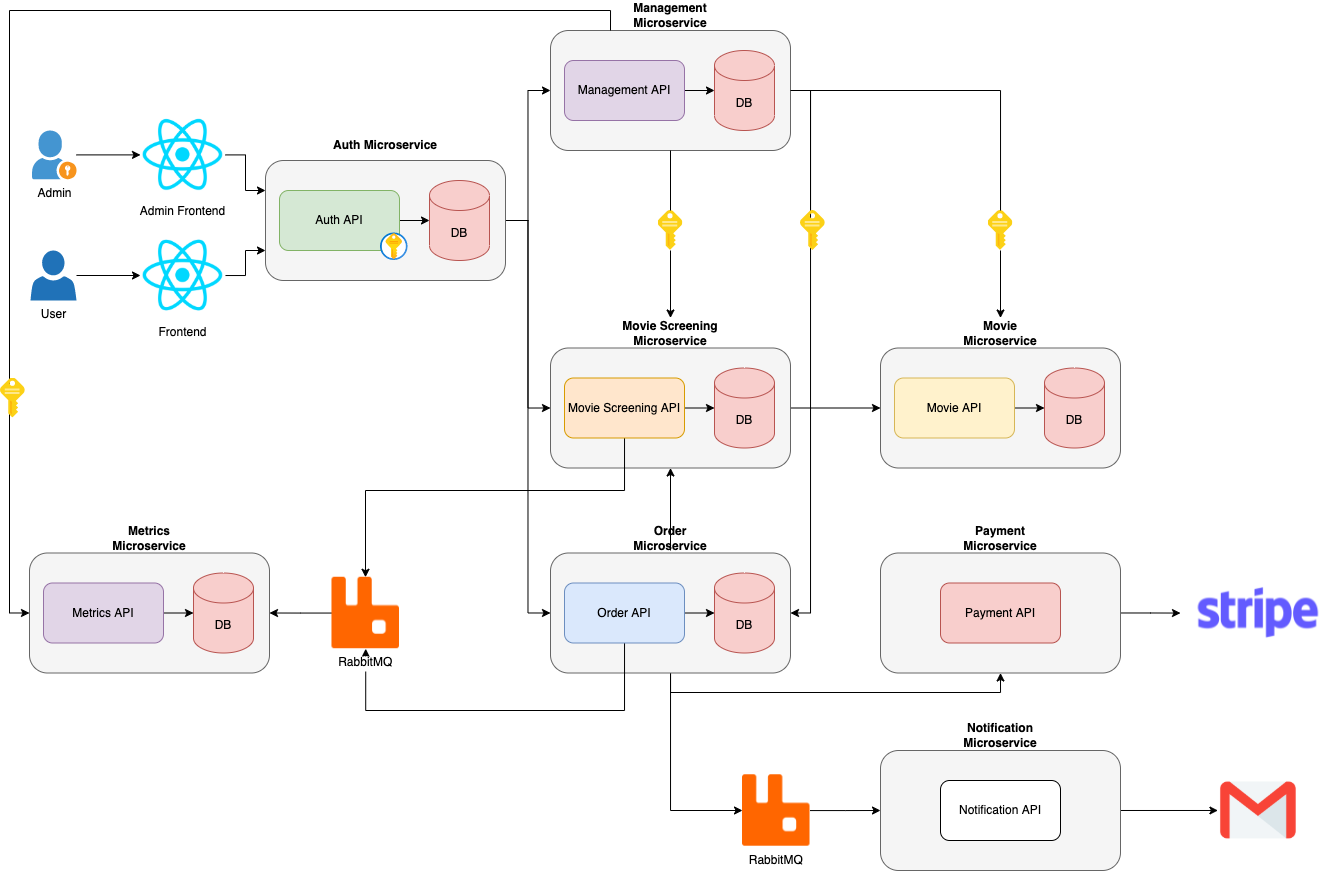

The diagram above was exported from draw.io. Its source (the exported page's mxGraphModel, read from the mxfile embedded in the PNG):
<mxGraphModel dx="983" dy="624" grid="1" gridSize="10" guides="1" tooltips="1" connect="1" arrows="1" fold="1" page="1" pageScale="1" pageWidth="850" pageHeight="1100" math="0" shadow="0">
  <root>
    <mxCell id="0" />
    <mxCell id="1" parent="0" />
    <mxCell id="y_MIFe7hyklakv6uYpex-40" style="edgeStyle=orthogonalEdgeStyle;rounded=0;orthogonalLoop=1;jettySize=auto;html=1;entryX=0;entryY=0.5;entryDx=0;entryDy=0;" edge="1" parent="1" source="y_MIFe7hyklakv6uYpex-20" target="y_MIFe7hyklakv6uYpex-34">
      <mxGeometry relative="1" as="geometry" />
    </mxCell>
    <mxCell id="y_MIFe7hyklakv6uYpex-53" style="edgeStyle=orthogonalEdgeStyle;rounded=0;orthogonalLoop=1;jettySize=auto;html=1;entryX=0;entryY=0.5;entryDx=0;entryDy=0;" edge="1" parent="1" source="y_MIFe7hyklakv6uYpex-20" target="y_MIFe7hyklakv6uYpex-47">
      <mxGeometry relative="1" as="geometry" />
    </mxCell>
    <mxCell id="y_MIFe7hyklakv6uYpex-63" style="edgeStyle=orthogonalEdgeStyle;rounded=0;orthogonalLoop=1;jettySize=auto;html=1;entryX=0;entryY=0.5;entryDx=0;entryDy=0;" edge="1" parent="1" source="y_MIFe7hyklakv6uYpex-20" target="y_MIFe7hyklakv6uYpex-58">
      <mxGeometry relative="1" as="geometry" />
    </mxCell>
    <mxCell id="y_MIFe7hyklakv6uYpex-20" value="" style="rounded=1;whiteSpace=wrap;html=1;fillColor=#f5f5f5;fontColor=#333333;strokeColor=#666666;" vertex="1" parent="1">
      <mxGeometry x="305" y="280" width="240" height="120" as="geometry" />
    </mxCell>
    <mxCell id="y_MIFe7hyklakv6uYpex-7" style="edgeStyle=orthogonalEdgeStyle;rounded=0;orthogonalLoop=1;jettySize=auto;html=1;" edge="1" parent="1" source="y_MIFe7hyklakv6uYpex-1" target="y_MIFe7hyklakv6uYpex-6">
      <mxGeometry relative="1" as="geometry" />
    </mxCell>
    <mxCell id="y_MIFe7hyklakv6uYpex-1" value="User" style="sketch=0;pointerEvents=1;shadow=0;dashed=0;html=1;strokeColor=none;labelPosition=center;verticalLabelPosition=bottom;verticalAlign=top;outlineConnect=0;align=center;shape=mxgraph.office.users.user;fillColor=#2072B8;" vertex="1" parent="1">
      <mxGeometry x="70" y="370" width="46" height="50" as="geometry" />
    </mxCell>
    <mxCell id="y_MIFe7hyklakv6uYpex-30" style="edgeStyle=orthogonalEdgeStyle;rounded=0;orthogonalLoop=1;jettySize=auto;html=1;entryX=0;entryY=0.75;entryDx=0;entryDy=0;" edge="1" parent="1" source="y_MIFe7hyklakv6uYpex-6" target="y_MIFe7hyklakv6uYpex-20">
      <mxGeometry relative="1" as="geometry" />
    </mxCell>
    <mxCell id="y_MIFe7hyklakv6uYpex-6" value="Frontend" style="shape=image;verticalLabelPosition=bottom;labelBackgroundColor=default;verticalAlign=top;aspect=fixed;imageAspect=0;image=https://cdn4.iconfinder.com/data/icons/logos-3/600/React.js_logo-512.png;" vertex="1" parent="1">
      <mxGeometry x="180" y="352.5" width="85" height="85" as="geometry" />
    </mxCell>
    <mxCell id="y_MIFe7hyklakv6uYpex-23" style="edgeStyle=orthogonalEdgeStyle;rounded=0;orthogonalLoop=1;jettySize=auto;html=1;exitX=1;exitY=0.5;exitDx=0;exitDy=0;entryX=0;entryY=0.5;entryDx=0;entryDy=0;entryPerimeter=0;" edge="1" parent="1" source="y_MIFe7hyklakv6uYpex-10" target="y_MIFe7hyklakv6uYpex-21">
      <mxGeometry relative="1" as="geometry" />
    </mxCell>
    <mxCell id="y_MIFe7hyklakv6uYpex-10" value="Auth API" style="rounded=1;whiteSpace=wrap;html=1;fillColor=#d5e8d4;strokeColor=#82b366;" vertex="1" parent="1">
      <mxGeometry x="319" y="310" width="120" height="60" as="geometry" />
    </mxCell>
    <mxCell id="y_MIFe7hyklakv6uYpex-19" style="edgeStyle=orthogonalEdgeStyle;rounded=0;orthogonalLoop=1;jettySize=auto;html=1;" edge="1" parent="1" source="y_MIFe7hyklakv6uYpex-16" target="y_MIFe7hyklakv6uYpex-18">
      <mxGeometry relative="1" as="geometry" />
    </mxCell>
    <mxCell id="y_MIFe7hyklakv6uYpex-16" value="Admin" style="shadow=0;dashed=0;html=1;strokeColor=none;fillColor=#4495D1;labelPosition=center;verticalLabelPosition=bottom;verticalAlign=top;align=center;outlineConnect=0;shape=mxgraph.veeam.portal_admin;" vertex="1" parent="1">
      <mxGeometry x="71.60000000000002" y="250" width="44.4" height="48.8" as="geometry" />
    </mxCell>
    <mxCell id="y_MIFe7hyklakv6uYpex-29" style="edgeStyle=orthogonalEdgeStyle;rounded=0;orthogonalLoop=1;jettySize=auto;html=1;entryX=0;entryY=0.25;entryDx=0;entryDy=0;" edge="1" parent="1" source="y_MIFe7hyklakv6uYpex-18" target="y_MIFe7hyklakv6uYpex-20">
      <mxGeometry relative="1" as="geometry" />
    </mxCell>
    <mxCell id="y_MIFe7hyklakv6uYpex-18" value="Admin Frontend" style="shape=image;verticalLabelPosition=bottom;labelBackgroundColor=default;verticalAlign=top;aspect=fixed;imageAspect=0;image=https://cdn4.iconfinder.com/data/icons/logos-3/600/React.js_logo-512.png;" vertex="1" parent="1">
      <mxGeometry x="180" y="231.9" width="85" height="85" as="geometry" />
    </mxCell>
    <mxCell id="y_MIFe7hyklakv6uYpex-21" value="DB" style="shape=cylinder3;whiteSpace=wrap;html=1;boundedLbl=1;backgroundOutline=1;size=15;fillColor=#f8cecc;strokeColor=#b85450;" vertex="1" parent="1">
      <mxGeometry x="469" y="300" width="60" height="80" as="geometry" />
    </mxCell>
    <mxCell id="y_MIFe7hyklakv6uYpex-24" value="&lt;b&gt;Auth Microservice&lt;/b&gt;" style="text;html=1;strokeColor=none;fillColor=none;align=center;verticalAlign=middle;whiteSpace=wrap;rounded=0;" vertex="1" parent="1">
      <mxGeometry x="370" y="250" width="110" height="30" as="geometry" />
    </mxCell>
    <mxCell id="y_MIFe7hyklakv6uYpex-31" value="" style="aspect=fixed;html=1;points=[];align=center;image;fontSize=12;image=img/lib/azure2/security/Key_Vaults.svg;" vertex="1" parent="1">
      <mxGeometry x="420" y="352.5" width="27.5" height="27.5" as="geometry" />
    </mxCell>
    <mxCell id="y_MIFe7hyklakv6uYpex-52" style="edgeStyle=orthogonalEdgeStyle;rounded=0;orthogonalLoop=1;jettySize=auto;html=1;startArrow=none;" edge="1" parent="1" source="y_MIFe7hyklakv6uYpex-95" target="y_MIFe7hyklakv6uYpex-51">
      <mxGeometry relative="1" as="geometry" />
    </mxCell>
    <mxCell id="y_MIFe7hyklakv6uYpex-55" style="edgeStyle=orthogonalEdgeStyle;rounded=0;orthogonalLoop=1;jettySize=auto;html=1;startArrow=none;" edge="1" parent="1" source="y_MIFe7hyklakv6uYpex-97" target="y_MIFe7hyklakv6uYpex-45">
      <mxGeometry relative="1" as="geometry" />
    </mxCell>
    <mxCell id="y_MIFe7hyklakv6uYpex-64" style="edgeStyle=orthogonalEdgeStyle;rounded=0;orthogonalLoop=1;jettySize=auto;html=1;entryX=1;entryY=0.5;entryDx=0;entryDy=0;startArrow=none;" edge="1" parent="1" source="y_MIFe7hyklakv6uYpex-100" target="y_MIFe7hyklakv6uYpex-58">
      <mxGeometry relative="1" as="geometry">
        <Array as="points">
          <mxPoint x="850" y="210" />
          <mxPoint x="850" y="733" />
        </Array>
      </mxGeometry>
    </mxCell>
    <mxCell id="y_MIFe7hyklakv6uYpex-34" value="" style="rounded=1;whiteSpace=wrap;html=1;fillColor=#f5f5f5;fontColor=#333333;strokeColor=#666666;" vertex="1" parent="1">
      <mxGeometry x="590" y="150" width="240" height="120" as="geometry" />
    </mxCell>
    <mxCell id="y_MIFe7hyklakv6uYpex-117" style="edgeStyle=orthogonalEdgeStyle;rounded=0;orthogonalLoop=1;jettySize=auto;html=1;entryX=0;entryY=0.5;entryDx=0;entryDy=0;entryPerimeter=0;startArrow=none;startFill=0;endArrow=classic;endFill=1;" edge="1" parent="1" source="y_MIFe7hyklakv6uYpex-36" target="y_MIFe7hyklakv6uYpex-115">
      <mxGeometry relative="1" as="geometry" />
    </mxCell>
    <mxCell id="y_MIFe7hyklakv6uYpex-36" value="Management API" style="rounded=1;whiteSpace=wrap;html=1;fillColor=#e1d5e7;strokeColor=#9673a6;" vertex="1" parent="1">
      <mxGeometry x="604" y="180" width="120" height="60" as="geometry" />
    </mxCell>
    <mxCell id="y_MIFe7hyklakv6uYpex-90" style="edgeStyle=orthogonalEdgeStyle;rounded=0;orthogonalLoop=1;jettySize=auto;html=1;entryX=0;entryY=0.5;entryDx=0;entryDy=0;exitX=0.25;exitY=0;exitDx=0;exitDy=0;" edge="1" parent="1" source="y_MIFe7hyklakv6uYpex-34" target="y_MIFe7hyklakv6uYpex-84">
      <mxGeometry relative="1" as="geometry" />
    </mxCell>
    <mxCell id="y_MIFe7hyklakv6uYpex-38" value="&lt;b&gt;Management Microservice&lt;/b&gt;" style="text;html=1;strokeColor=none;fillColor=none;align=center;verticalAlign=middle;whiteSpace=wrap;rounded=0;" vertex="1" parent="1">
      <mxGeometry x="655" y="120" width="110" height="30" as="geometry" />
    </mxCell>
    <mxCell id="y_MIFe7hyklakv6uYpex-41" value="" style="rounded=1;whiteSpace=wrap;html=1;fillColor=#f5f5f5;fontColor=#333333;strokeColor=#666666;" vertex="1" parent="1">
      <mxGeometry x="920" y="467.5" width="240" height="120" as="geometry" />
    </mxCell>
    <mxCell id="y_MIFe7hyklakv6uYpex-42" style="edgeStyle=orthogonalEdgeStyle;rounded=0;orthogonalLoop=1;jettySize=auto;html=1;exitX=1;exitY=0.5;exitDx=0;exitDy=0;entryX=0;entryY=0.5;entryDx=0;entryDy=0;entryPerimeter=0;" edge="1" parent="1" source="y_MIFe7hyklakv6uYpex-43" target="y_MIFe7hyklakv6uYpex-44">
      <mxGeometry relative="1" as="geometry" />
    </mxCell>
    <mxCell id="y_MIFe7hyklakv6uYpex-43" value="Movie API" style="rounded=1;whiteSpace=wrap;html=1;fillColor=#fff2cc;strokeColor=#d6b656;" vertex="1" parent="1">
      <mxGeometry x="934" y="497.5" width="120" height="60" as="geometry" />
    </mxCell>
    <mxCell id="y_MIFe7hyklakv6uYpex-44" value="DB" style="shape=cylinder3;whiteSpace=wrap;html=1;boundedLbl=1;backgroundOutline=1;size=15;fillColor=#f8cecc;strokeColor=#b85450;" vertex="1" parent="1">
      <mxGeometry x="1084" y="487.5" width="60" height="80" as="geometry" />
    </mxCell>
    <mxCell id="y_MIFe7hyklakv6uYpex-45" value="&lt;b&gt;Movie Microservice&lt;/b&gt;" style="text;html=1;strokeColor=none;fillColor=none;align=center;verticalAlign=middle;whiteSpace=wrap;rounded=0;" vertex="1" parent="1">
      <mxGeometry x="985" y="437.5" width="110" height="30" as="geometry" />
    </mxCell>
    <mxCell id="y_MIFe7hyklakv6uYpex-54" style="edgeStyle=orthogonalEdgeStyle;rounded=0;orthogonalLoop=1;jettySize=auto;html=1;entryX=0;entryY=0.5;entryDx=0;entryDy=0;" edge="1" parent="1" source="y_MIFe7hyklakv6uYpex-47" target="y_MIFe7hyklakv6uYpex-41">
      <mxGeometry relative="1" as="geometry" />
    </mxCell>
    <mxCell id="y_MIFe7hyklakv6uYpex-114" style="edgeStyle=orthogonalEdgeStyle;rounded=0;orthogonalLoop=1;jettySize=auto;html=1;entryX=0.5;entryY=0.917;entryDx=0;entryDy=0;entryPerimeter=0;startArrow=classic;startFill=1;endArrow=none;endFill=0;" edge="1" parent="1" source="y_MIFe7hyklakv6uYpex-47" target="y_MIFe7hyklakv6uYpex-62">
      <mxGeometry relative="1" as="geometry" />
    </mxCell>
    <mxCell id="y_MIFe7hyklakv6uYpex-47" value="" style="rounded=1;whiteSpace=wrap;html=1;fillColor=#f5f5f5;fontColor=#333333;strokeColor=#666666;" vertex="1" parent="1">
      <mxGeometry x="590" y="467.5" width="240" height="120" as="geometry" />
    </mxCell>
    <mxCell id="y_MIFe7hyklakv6uYpex-48" style="edgeStyle=orthogonalEdgeStyle;rounded=0;orthogonalLoop=1;jettySize=auto;html=1;exitX=1;exitY=0.5;exitDx=0;exitDy=0;entryX=0;entryY=0.5;entryDx=0;entryDy=0;entryPerimeter=0;" edge="1" parent="1" source="y_MIFe7hyklakv6uYpex-49" target="y_MIFe7hyklakv6uYpex-50">
      <mxGeometry relative="1" as="geometry" />
    </mxCell>
    <mxCell id="y_MIFe7hyklakv6uYpex-93" style="edgeStyle=orthogonalEdgeStyle;rounded=0;orthogonalLoop=1;jettySize=auto;html=1;" edge="1" parent="1" source="y_MIFe7hyklakv6uYpex-49" target="y_MIFe7hyklakv6uYpex-89">
      <mxGeometry relative="1" as="geometry">
        <Array as="points">
          <mxPoint x="664" y="610" />
          <mxPoint x="405" y="610" />
        </Array>
      </mxGeometry>
    </mxCell>
    <mxCell id="y_MIFe7hyklakv6uYpex-49" value="Movie Screening API" style="rounded=1;whiteSpace=wrap;html=1;fillColor=#ffe6cc;strokeColor=#d79b00;" vertex="1" parent="1">
      <mxGeometry x="604" y="497.5" width="120" height="60" as="geometry" />
    </mxCell>
    <mxCell id="y_MIFe7hyklakv6uYpex-50" value="DB" style="shape=cylinder3;whiteSpace=wrap;html=1;boundedLbl=1;backgroundOutline=1;size=15;fillColor=#f8cecc;strokeColor=#b85450;" vertex="1" parent="1">
      <mxGeometry x="754" y="487.5" width="60" height="80" as="geometry" />
    </mxCell>
    <mxCell id="y_MIFe7hyklakv6uYpex-51" value="&lt;b&gt;Movie Screening Microservice&lt;/b&gt;" style="text;html=1;strokeColor=none;fillColor=none;align=center;verticalAlign=middle;whiteSpace=wrap;rounded=0;" vertex="1" parent="1">
      <mxGeometry x="655" y="437.5" width="110" height="30" as="geometry" />
    </mxCell>
    <mxCell id="y_MIFe7hyklakv6uYpex-70" style="edgeStyle=orthogonalEdgeStyle;rounded=0;orthogonalLoop=1;jettySize=auto;html=1;entryX=0.5;entryY=1;entryDx=0;entryDy=0;" edge="1" parent="1" source="y_MIFe7hyklakv6uYpex-58" target="y_MIFe7hyklakv6uYpex-65">
      <mxGeometry relative="1" as="geometry">
        <Array as="points">
          <mxPoint x="710" y="812" />
          <mxPoint x="1040" y="812" />
        </Array>
      </mxGeometry>
    </mxCell>
    <mxCell id="y_MIFe7hyklakv6uYpex-75" style="edgeStyle=orthogonalEdgeStyle;rounded=0;orthogonalLoop=1;jettySize=auto;html=1;entryX=0;entryY=0.5;entryDx=0;entryDy=0;" edge="1" parent="1" source="y_MIFe7hyklakv6uYpex-58" target="y_MIFe7hyklakv6uYpex-74">
      <mxGeometry relative="1" as="geometry" />
    </mxCell>
    <mxCell id="y_MIFe7hyklakv6uYpex-58" value="" style="rounded=1;whiteSpace=wrap;html=1;fillColor=#f5f5f5;fontColor=#333333;strokeColor=#666666;" vertex="1" parent="1">
      <mxGeometry x="590" y="672.5" width="240" height="120" as="geometry" />
    </mxCell>
    <mxCell id="y_MIFe7hyklakv6uYpex-59" style="edgeStyle=orthogonalEdgeStyle;rounded=0;orthogonalLoop=1;jettySize=auto;html=1;exitX=1;exitY=0.5;exitDx=0;exitDy=0;entryX=0;entryY=0.5;entryDx=0;entryDy=0;entryPerimeter=0;" edge="1" parent="1" source="y_MIFe7hyklakv6uYpex-60" target="y_MIFe7hyklakv6uYpex-61">
      <mxGeometry relative="1" as="geometry" />
    </mxCell>
    <mxCell id="y_MIFe7hyklakv6uYpex-94" style="edgeStyle=orthogonalEdgeStyle;rounded=0;orthogonalLoop=1;jettySize=auto;html=1;entryX=0.5;entryY=1;entryDx=0;entryDy=0;" edge="1" parent="1" source="y_MIFe7hyklakv6uYpex-60" target="y_MIFe7hyklakv6uYpex-89">
      <mxGeometry relative="1" as="geometry">
        <Array as="points">
          <mxPoint x="664" y="830" />
          <mxPoint x="405" y="830" />
        </Array>
      </mxGeometry>
    </mxCell>
    <mxCell id="y_MIFe7hyklakv6uYpex-60" value="Order API" style="rounded=1;whiteSpace=wrap;html=1;fillColor=#dae8fc;strokeColor=#6c8ebf;" vertex="1" parent="1">
      <mxGeometry x="604" y="702.5" width="120" height="60" as="geometry" />
    </mxCell>
    <mxCell id="y_MIFe7hyklakv6uYpex-61" value="DB" style="shape=cylinder3;whiteSpace=wrap;html=1;boundedLbl=1;backgroundOutline=1;size=15;fillColor=#f8cecc;strokeColor=#b85450;" vertex="1" parent="1">
      <mxGeometry x="754" y="692.5" width="60" height="80" as="geometry" />
    </mxCell>
    <mxCell id="y_MIFe7hyklakv6uYpex-62" value="&lt;b&gt;Order Microservice&lt;/b&gt;" style="text;html=1;strokeColor=none;fillColor=none;align=center;verticalAlign=middle;whiteSpace=wrap;rounded=0;" vertex="1" parent="1">
      <mxGeometry x="655" y="642.5" width="110" height="30" as="geometry" />
    </mxCell>
    <mxCell id="y_MIFe7hyklakv6uYpex-108" style="edgeStyle=orthogonalEdgeStyle;rounded=0;orthogonalLoop=1;jettySize=auto;html=1;" edge="1" parent="1" source="y_MIFe7hyklakv6uYpex-65" target="y_MIFe7hyklakv6uYpex-107">
      <mxGeometry relative="1" as="geometry" />
    </mxCell>
    <mxCell id="y_MIFe7hyklakv6uYpex-65" value="" style="rounded=1;whiteSpace=wrap;html=1;fillColor=#f5f5f5;fontColor=#333333;strokeColor=#666666;" vertex="1" parent="1">
      <mxGeometry x="920" y="672.5" width="240" height="120" as="geometry" />
    </mxCell>
    <mxCell id="y_MIFe7hyklakv6uYpex-67" value="Payment API" style="rounded=1;whiteSpace=wrap;html=1;fillColor=#f8cecc;strokeColor=#b85450;" vertex="1" parent="1">
      <mxGeometry x="980" y="702.5" width="120" height="60" as="geometry" />
    </mxCell>
    <mxCell id="y_MIFe7hyklakv6uYpex-69" value="&lt;b&gt;Payment Microservice&lt;/b&gt;" style="text;html=1;strokeColor=none;fillColor=none;align=center;verticalAlign=middle;whiteSpace=wrap;rounded=0;" vertex="1" parent="1">
      <mxGeometry x="985" y="642.5" width="110" height="30" as="geometry" />
    </mxCell>
    <mxCell id="y_MIFe7hyklakv6uYpex-113" style="edgeStyle=orthogonalEdgeStyle;rounded=0;orthogonalLoop=1;jettySize=auto;html=1;entryX=0;entryY=0.5;entryDx=0;entryDy=0;" edge="1" parent="1" source="y_MIFe7hyklakv6uYpex-71" target="y_MIFe7hyklakv6uYpex-112">
      <mxGeometry relative="1" as="geometry" />
    </mxCell>
    <mxCell id="y_MIFe7hyklakv6uYpex-71" value="" style="rounded=1;whiteSpace=wrap;html=1;fillColor=#f5f5f5;fontColor=#333333;strokeColor=#666666;" vertex="1" parent="1">
      <mxGeometry x="920" y="870" width="240" height="120" as="geometry" />
    </mxCell>
    <mxCell id="y_MIFe7hyklakv6uYpex-72" value="Notification API" style="rounded=1;whiteSpace=wrap;html=1;" vertex="1" parent="1">
      <mxGeometry x="980" y="900" width="120" height="60" as="geometry" />
    </mxCell>
    <mxCell id="y_MIFe7hyklakv6uYpex-73" value="&lt;b&gt;Notification Microservice&lt;/b&gt;" style="text;html=1;strokeColor=none;fillColor=none;align=center;verticalAlign=middle;whiteSpace=wrap;rounded=0;" vertex="1" parent="1">
      <mxGeometry x="985" y="840" width="110" height="30" as="geometry" />
    </mxCell>
    <mxCell id="y_MIFe7hyklakv6uYpex-76" style="edgeStyle=orthogonalEdgeStyle;rounded=0;orthogonalLoop=1;jettySize=auto;html=1;entryX=0;entryY=0.5;entryDx=0;entryDy=0;" edge="1" parent="1" source="y_MIFe7hyklakv6uYpex-74" target="y_MIFe7hyklakv6uYpex-71">
      <mxGeometry relative="1" as="geometry" />
    </mxCell>
    <mxCell id="y_MIFe7hyklakv6uYpex-74" value="RabbitMQ" style="shape=image;verticalLabelPosition=bottom;labelBackgroundColor=default;verticalAlign=top;aspect=fixed;imageAspect=0;image=https://cdn.freebiesupply.com/logos/large/2x/rabbitmq-logo-png-transparent.png;imageBackground=none;" vertex="1" parent="1">
      <mxGeometry x="782" y="894.26" width="67.53" height="71.47" as="geometry" />
    </mxCell>
    <mxCell id="y_MIFe7hyklakv6uYpex-84" value="" style="rounded=1;whiteSpace=wrap;html=1;fillColor=#f5f5f5;fontColor=#333333;strokeColor=#666666;" vertex="1" parent="1">
      <mxGeometry x="68.99999999999991" y="672.5" width="240" height="120" as="geometry" />
    </mxCell>
    <mxCell id="y_MIFe7hyklakv6uYpex-85" style="edgeStyle=orthogonalEdgeStyle;rounded=0;orthogonalLoop=1;jettySize=auto;html=1;exitX=1;exitY=0.5;exitDx=0;exitDy=0;entryX=0;entryY=0.5;entryDx=0;entryDy=0;entryPerimeter=0;" edge="1" parent="1" source="y_MIFe7hyklakv6uYpex-86" target="y_MIFe7hyklakv6uYpex-87">
      <mxGeometry relative="1" as="geometry" />
    </mxCell>
    <mxCell id="y_MIFe7hyklakv6uYpex-86" value="Metrics API" style="rounded=1;whiteSpace=wrap;html=1;fillColor=#e1d5e7;strokeColor=#9673a6;" vertex="1" parent="1">
      <mxGeometry x="82.99999999999991" y="702.5" width="120" height="60" as="geometry" />
    </mxCell>
    <mxCell id="y_MIFe7hyklakv6uYpex-87" value="DB" style="shape=cylinder3;whiteSpace=wrap;html=1;boundedLbl=1;backgroundOutline=1;size=15;fillColor=#f8cecc;strokeColor=#b85450;" vertex="1" parent="1">
      <mxGeometry x="232.99999999999991" y="692.5" width="60" height="80" as="geometry" />
    </mxCell>
    <mxCell id="y_MIFe7hyklakv6uYpex-88" value="&lt;b&gt;Metrics Microservice&lt;/b&gt;" style="text;html=1;strokeColor=none;fillColor=none;align=center;verticalAlign=middle;whiteSpace=wrap;rounded=0;" vertex="1" parent="1">
      <mxGeometry x="133.99999999999991" y="642.5" width="110" height="30" as="geometry" />
    </mxCell>
    <mxCell id="y_MIFe7hyklakv6uYpex-92" style="edgeStyle=orthogonalEdgeStyle;rounded=0;orthogonalLoop=1;jettySize=auto;html=1;entryX=1;entryY=0.5;entryDx=0;entryDy=0;" edge="1" parent="1" source="y_MIFe7hyklakv6uYpex-89" target="y_MIFe7hyklakv6uYpex-84">
      <mxGeometry relative="1" as="geometry" />
    </mxCell>
    <mxCell id="y_MIFe7hyklakv6uYpex-89" value="RabbitMQ" style="shape=image;verticalLabelPosition=bottom;labelBackgroundColor=default;verticalAlign=top;aspect=fixed;imageAspect=0;image=https://cdn.freebiesupply.com/logos/large/2x/rabbitmq-logo-png-transparent.png;imageBackground=none;" vertex="1" parent="1">
      <mxGeometry x="371.46999999999997" y="696.76" width="67.53" height="71.47" as="geometry" />
    </mxCell>
    <mxCell id="y_MIFe7hyklakv6uYpex-95" value="" style="sketch=0;aspect=fixed;html=1;points=[];align=center;image;fontSize=12;image=img/lib/mscae/Key.svg;" vertex="1" parent="1">
      <mxGeometry x="697.6" y="330" width="24.8" height="40" as="geometry" />
    </mxCell>
    <mxCell id="y_MIFe7hyklakv6uYpex-96" value="" style="edgeStyle=orthogonalEdgeStyle;rounded=0;orthogonalLoop=1;jettySize=auto;html=1;endArrow=none;" edge="1" parent="1" source="y_MIFe7hyklakv6uYpex-34" target="y_MIFe7hyklakv6uYpex-95">
      <mxGeometry relative="1" as="geometry">
        <mxPoint x="710" y="270" as="sourcePoint" />
        <mxPoint x="710" y="437.5" as="targetPoint" />
      </mxGeometry>
    </mxCell>
    <mxCell id="y_MIFe7hyklakv6uYpex-97" value="" style="sketch=0;aspect=fixed;html=1;points=[];align=center;image;fontSize=12;image=img/lib/mscae/Key.svg;" vertex="1" parent="1">
      <mxGeometry x="1027.6" y="330" width="24.8" height="40" as="geometry" />
    </mxCell>
    <mxCell id="y_MIFe7hyklakv6uYpex-98" value="" style="edgeStyle=orthogonalEdgeStyle;rounded=0;orthogonalLoop=1;jettySize=auto;html=1;endArrow=none;" edge="1" parent="1" source="y_MIFe7hyklakv6uYpex-34" target="y_MIFe7hyklakv6uYpex-97">
      <mxGeometry relative="1" as="geometry">
        <mxPoint x="830" y="210" as="sourcePoint" />
        <mxPoint x="1040" y="437.5" as="targetPoint" />
      </mxGeometry>
    </mxCell>
    <mxCell id="y_MIFe7hyklakv6uYpex-100" value="" style="sketch=0;aspect=fixed;html=1;points=[];align=center;image;fontSize=12;image=img/lib/mscae/Key.svg;" vertex="1" parent="1">
      <mxGeometry x="840" y="330" width="24.8" height="40" as="geometry" />
    </mxCell>
    <mxCell id="y_MIFe7hyklakv6uYpex-105" value="" style="sketch=0;aspect=fixed;html=1;points=[];align=center;image;fontSize=12;image=img/lib/mscae/Key.svg;" vertex="1" parent="1">
      <mxGeometry x="40" y="497.5" width="24.8" height="40" as="geometry" />
    </mxCell>
    <mxCell id="y_MIFe7hyklakv6uYpex-107" value="" style="shape=image;verticalLabelPosition=bottom;labelBackgroundColor=default;verticalAlign=top;aspect=fixed;imageAspect=0;image=https://upload.wikimedia.org/wikipedia/commons/thumb/b/ba/Stripe_Logo%2C_revised_2016.svg/2560px-Stripe_Logo%2C_revised_2016.svg.png;" vertex="1" parent="1">
      <mxGeometry x="1220" y="695.36" width="155.86" height="74.28" as="geometry" />
    </mxCell>
    <mxCell id="y_MIFe7hyklakv6uYpex-112" value="" style="shape=image;verticalLabelPosition=bottom;labelBackgroundColor=default;verticalAlign=top;aspect=fixed;imageAspect=0;image=https://cdn4.iconfinder.com/data/icons/social-media-logos-6/512/112-gmail_email_mail-512.png;" vertex="1" parent="1">
      <mxGeometry x="1257.43" y="889.49" width="81" height="81" as="geometry" />
    </mxCell>
    <mxCell id="y_MIFe7hyklakv6uYpex-115" value="DB" style="shape=cylinder3;whiteSpace=wrap;html=1;boundedLbl=1;backgroundOutline=1;size=15;fillColor=#f8cecc;strokeColor=#b85450;" vertex="1" parent="1">
      <mxGeometry x="754" y="170" width="60" height="80" as="geometry" />
    </mxCell>
  </root>
</mxGraphModel>